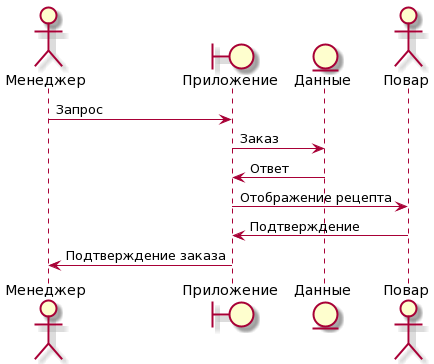

The diagram above was rendered by PlantUML. Its source (embedded in the PNG):
@startuml
actor "Менеджер" as user
boundary "Приложение" as app
entity "Данные" as data
actor "Повар" as user1

user -> app : Запрос
app -> data : Заказ 
data -> app : Ответ
app -> user1 : Отображение рецепта
user1 -> app : Подтверждение
app -> user : Подтверждение заказа
@enduml